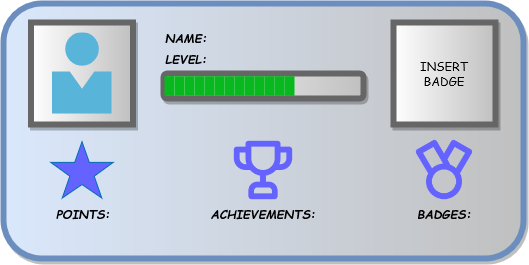

The diagram above was exported from draw.io. Its source (the exported page's mxGraphModel, read from the mxfile embedded in the PNG):
<mxGraphModel dx="156" dy="83" grid="1" gridSize="10" guides="1" tooltips="1" connect="1" arrows="1" fold="1" page="1" pageScale="1" pageWidth="850" pageHeight="1100" math="0" shadow="0">
  <root>
    <mxCell id="0" />
    <mxCell id="1" parent="0" />
    <mxCell id="i22NhLRdaxAfYw5JqORR-1" value="" style="rounded=1;whiteSpace=wrap;html=1;fillColor=#dae8fc;strokeColor=#6c8ebf;gradientDirection=east;gradientColor=#c0c0c0;strokeWidth=6;glass=0;shadow=1;" parent="1" vertex="1">
      <mxGeometry x="210" y="190" width="520" height="255" as="geometry" />
    </mxCell>
    <mxCell id="i22NhLRdaxAfYw5JqORR-2" value="LEVEL:" style="text;html=1;align=center;verticalAlign=middle;whiteSpace=wrap;rounded=0;shadow=1;glass=0;sketch=0;strokeWidth=6;fontStyle=3;labelBackgroundColor=none;fontFamily=Comic Sans MS;labelBorderColor=none;" parent="1" vertex="1">
      <mxGeometry x="362.5" y="230" width="60" height="30" as="geometry" />
    </mxCell>
    <mxCell id="i22NhLRdaxAfYw5JqORR-3" value="" style="rounded=0;whiteSpace=wrap;html=1;shadow=1;glass=0;labelBackgroundColor=none;labelBorderColor=none;sketch=0;strokeWidth=6;fontFamily=Comic Sans MS;gradientColor=#c0c0c0;gradientDirection=east;fontColor=#000000;strokeColor=#666666;" parent="1" vertex="1">
      <mxGeometry x="237.5" y="209" width="102" height="102" as="geometry" />
    </mxCell>
    <mxCell id="i22NhLRdaxAfYw5JqORR-4" value="POINTS:" style="text;html=1;align=center;verticalAlign=middle;whiteSpace=wrap;rounded=0;shadow=1;glass=0;sketch=0;strokeWidth=6;fontStyle=3;labelBackgroundColor=none;fontFamily=Comic Sans MS;labelBorderColor=none;" parent="1" vertex="1">
      <mxGeometry x="259.75" y="384.5" width="60" height="30" as="geometry" />
    </mxCell>
    <mxCell id="i22NhLRdaxAfYw5JqORR-10" value="ACHIEVEMENTS:" style="text;html=1;align=center;verticalAlign=middle;whiteSpace=wrap;rounded=0;shadow=1;glass=0;sketch=0;strokeWidth=6;fontStyle=3;labelBackgroundColor=none;fontFamily=Comic Sans MS;labelBorderColor=none;" parent="1" vertex="1">
      <mxGeometry x="440" y="384.5" width="60" height="30" as="geometry" />
    </mxCell>
    <mxCell id="i22NhLRdaxAfYw5JqORR-11" value="BADGES:" style="text;html=1;align=center;verticalAlign=middle;whiteSpace=wrap;rounded=0;shadow=1;glass=0;sketch=0;strokeWidth=6;fontStyle=3;labelBackgroundColor=none;fontFamily=Comic Sans MS;labelBorderColor=none;" parent="1" vertex="1">
      <mxGeometry x="621" y="384.5" width="60" height="30" as="geometry" />
    </mxCell>
    <mxCell id="i22NhLRdaxAfYw5JqORR-15" value="" style="rounded=1;whiteSpace=wrap;html=1;shadow=1;glass=0;labelBackgroundColor=none;labelBorderColor=none;sketch=0;strokeColor=#666666;strokeWidth=6;fontFamily=Comic Sans MS;fontColor=#000000;gradientColor=#c0c0c0;gradientDirection=east;" parent="1" vertex="1">
      <mxGeometry x="370" y="260" width="200" height="25" as="geometry" />
    </mxCell>
    <mxCell id="i22NhLRdaxAfYw5JqORR-16" value="" style="sketch=0;aspect=fixed;html=1;points=[];align=center;image;fontSize=12;image=img/lib/mscae/Person.svg;rounded=1;shadow=1;glass=0;labelBackgroundColor=none;labelBorderColor=none;strokeColor=#666666;strokeWidth=6;fontFamily=Comic Sans MS;fontColor=#000000;gradientColor=#c0c0c0;gradientDirection=east;" parent="1" vertex="1">
      <mxGeometry x="258.5" y="219.46" width="60" height="81.08" as="geometry" />
    </mxCell>
    <mxCell id="TKBEVjeVJTdVIBR31xMA-2" value="NAME:" style="text;html=1;align=center;verticalAlign=middle;whiteSpace=wrap;rounded=0;shadow=1;glass=0;sketch=0;strokeWidth=6;fontStyle=3;labelBackgroundColor=none;fontFamily=Comic Sans MS;labelBorderColor=none;" vertex="1" parent="1">
      <mxGeometry x="362.5" y="209" width="60" height="30" as="geometry" />
    </mxCell>
    <mxCell id="TKBEVjeVJTdVIBR31xMA-3" value="" style="verticalLabelPosition=bottom;verticalAlign=top;html=1;shape=mxgraph.basic.star;fillColor=#6563ff;strokeColor=#006EAF;fontColor=#ffffff;" vertex="1" parent="1">
      <mxGeometry x="257.25" y="328.25" width="62.5" height="56.25" as="geometry" />
    </mxCell>
    <mxCell id="TKBEVjeVJTdVIBR31xMA-9" value="" style="shape=image;html=1;verticalAlign=top;verticalLabelPosition=bottom;labelBackgroundColor=#ffffff;imageAspect=0;aspect=fixed;image=https://cdn1.iconfinder.com/data/icons/unicons-line-vol-6/24/trophy-128.png;imageBackground=none;" vertex="1" parent="1">
      <mxGeometry x="435" y="322.12" width="70" height="70" as="geometry" />
    </mxCell>
    <mxCell id="TKBEVjeVJTdVIBR31xMA-16" value="" style="shape=image;html=1;verticalAlign=top;verticalLabelPosition=bottom;labelBackgroundColor=#ffffff;imageAspect=0;aspect=fixed;image=https://cdn1.iconfinder.com/data/icons/unicons-line-vol-4/24/medal-128.png;fillColor=#6563ff;" vertex="1" parent="1">
      <mxGeometry x="615.25" y="320.62" width="71.5" height="71.5" as="geometry" />
    </mxCell>
    <mxCell id="TKBEVjeVJTdVIBR31xMA-20" value="&lt;div&gt;INSERT &lt;br&gt;&lt;/div&gt;&lt;div&gt;BADGE&lt;/div&gt;" style="rounded=0;whiteSpace=wrap;html=1;shadow=1;glass=0;labelBackgroundColor=none;labelBorderColor=none;sketch=0;strokeWidth=6;fontFamily=Comic Sans MS;gradientColor=#c0c0c0;gradientDirection=east;fontColor=#000000;strokeColor=#666666;" vertex="1" parent="1">
      <mxGeometry x="600" y="209" width="102" height="102" as="geometry" />
    </mxCell>
    <mxCell id="TKBEVjeVJTdVIBR31xMA-25" value="" style="rounded=0;whiteSpace=wrap;html=1;fillColor=#07b81e;strokeColor=none;fontColor=#ffffff;gradientColor=none;fillStyle=solid;" vertex="1" parent="1">
      <mxGeometry x="371" y="262.75" width="9" height="19.6" as="geometry" />
    </mxCell>
    <mxCell id="TKBEVjeVJTdVIBR31xMA-26" value="" style="rounded=0;whiteSpace=wrap;html=1;fillColor=#07b81e;strokeColor=none;fontColor=#ffffff;gradientColor=none;fillStyle=solid;" vertex="1" parent="1">
      <mxGeometry x="376" y="262.75" width="5" height="19.6" as="geometry" />
    </mxCell>
    <mxCell id="TKBEVjeVJTdVIBR31xMA-67" value="" style="rounded=0;whiteSpace=wrap;html=1;fillColor=#07b81e;strokeColor=none;fontColor=#ffffff;gradientColor=none;fillStyle=solid;" vertex="1" parent="1">
      <mxGeometry x="381" y="262.75" width="10" height="19.6" as="geometry" />
    </mxCell>
    <mxCell id="TKBEVjeVJTdVIBR31xMA-68" value="" style="rounded=0;whiteSpace=wrap;html=1;fillColor=#07b81e;strokeColor=none;fontColor=#ffffff;gradientColor=none;fillStyle=solid;" vertex="1" parent="1">
      <mxGeometry x="391" y="262.7" width="10" height="19.6" as="geometry" />
    </mxCell>
    <mxCell id="TKBEVjeVJTdVIBR31xMA-69" value="" style="rounded=0;whiteSpace=wrap;html=1;fillColor=#07b81e;strokeColor=none;fontColor=#ffffff;gradientColor=none;fillStyle=solid;" vertex="1" parent="1">
      <mxGeometry x="401" y="262.7" width="10" height="19.6" as="geometry" />
    </mxCell>
    <mxCell id="TKBEVjeVJTdVIBR31xMA-70" value="" style="rounded=0;whiteSpace=wrap;html=1;fillColor=#07b81e;strokeColor=none;fontColor=#ffffff;gradientColor=none;fillStyle=solid;" vertex="1" parent="1">
      <mxGeometry x="411" y="262.75" width="10" height="19.6" as="geometry" />
    </mxCell>
    <mxCell id="TKBEVjeVJTdVIBR31xMA-71" value="" style="rounded=0;whiteSpace=wrap;html=1;fillColor=#07b81e;strokeColor=none;fontColor=#ffffff;gradientColor=none;fillStyle=solid;" vertex="1" parent="1">
      <mxGeometry x="421" y="262.7" width="10" height="19.6" as="geometry" />
    </mxCell>
    <mxCell id="TKBEVjeVJTdVIBR31xMA-72" value="" style="rounded=0;whiteSpace=wrap;html=1;fillColor=#07b81e;strokeColor=none;fontColor=#ffffff;gradientColor=none;fillStyle=solid;" vertex="1" parent="1">
      <mxGeometry x="431" y="262.75" width="10" height="19.6" as="geometry" />
    </mxCell>
    <mxCell id="TKBEVjeVJTdVIBR31xMA-73" value="" style="rounded=0;whiteSpace=wrap;html=1;fillColor=#07b81e;strokeColor=none;fontColor=#ffffff;gradientColor=none;fillStyle=solid;" vertex="1" parent="1">
      <mxGeometry x="441" y="262.7" width="10" height="19.6" as="geometry" />
    </mxCell>
    <mxCell id="TKBEVjeVJTdVIBR31xMA-74" value="" style="rounded=0;whiteSpace=wrap;html=1;fillColor=#07b81e;strokeColor=none;fontColor=#ffffff;gradientColor=none;fillStyle=solid;" vertex="1" parent="1">
      <mxGeometry x="451" y="262.7" width="10" height="19.6" as="geometry" />
    </mxCell>
    <mxCell id="TKBEVjeVJTdVIBR31xMA-75" value="" style="rounded=0;whiteSpace=wrap;html=1;fillColor=#07b81e;strokeColor=none;fontColor=#ffffff;gradientColor=none;fillStyle=solid;" vertex="1" parent="1">
      <mxGeometry x="461" y="262.75" width="10" height="19.6" as="geometry" />
    </mxCell>
    <mxCell id="TKBEVjeVJTdVIBR31xMA-76" value="" style="rounded=0;whiteSpace=wrap;html=1;fillColor=#07b81e;strokeColor=none;fontColor=#ffffff;gradientColor=none;fillStyle=solid;" vertex="1" parent="1">
      <mxGeometry x="471" y="262.7" width="10" height="19.6" as="geometry" />
    </mxCell>
    <mxCell id="TKBEVjeVJTdVIBR31xMA-77" value="" style="rounded=0;whiteSpace=wrap;html=1;fillColor=#07b81e;strokeColor=none;fontColor=#ffffff;gradientColor=none;fillStyle=solid;" vertex="1" parent="1">
      <mxGeometry x="481" y="262.7" width="10" height="19.6" as="geometry" />
    </mxCell>
    <mxCell id="TKBEVjeVJTdVIBR31xMA-78" value="" style="rounded=0;whiteSpace=wrap;html=1;fillColor=#07b81e;strokeColor=none;fontColor=#ffffff;gradientColor=none;fillStyle=solid;" vertex="1" parent="1">
      <mxGeometry x="491" y="262.75" width="10" height="19.6" as="geometry" />
    </mxCell>
  </root>
</mxGraphModel>